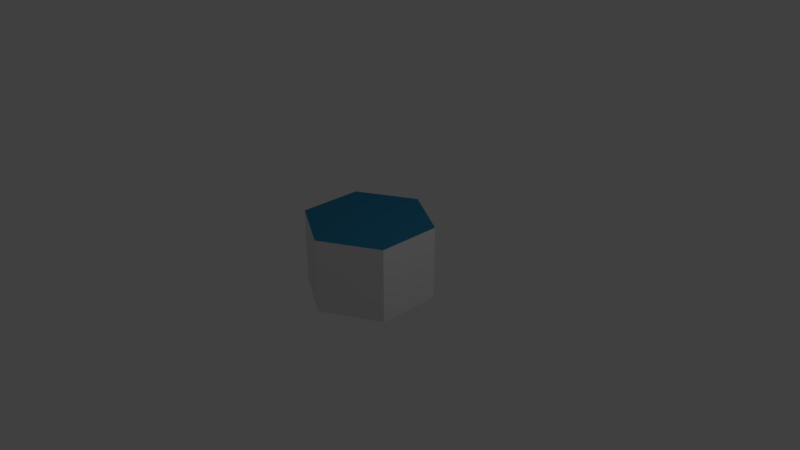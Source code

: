 # Source: water.blend  (saved by Blender 2.78.0; exported with 4.5.12 LTS)
import bpy
from mathutils import Matrix  # noqa: F401  (used for matrix-valued properties, if any)

bpy.ops.wm.read_factory_settings(use_empty=True)
scene = bpy.context.scene
scene.name = 'Scene'

# ---- collections
col_collection_1 = bpy.data.collections.new('Collection 1'); scene.collection.children.link(col_collection_1)

# ---- materials (node trees are filled in below, after node groups)
mat_water_blue = bpy.data.materials.new('water_blue')
mat_water_blue.alpha_threshold = 0.0
mat_water_blue.use_transparent_shadow = False
mat_water_blue.diffuse_color = (0.0285, 0.2006, 0.3588, 1.0)
mat_water_blue.roughness = 0.5
mat_material = bpy.data.materials.new('Material')
mat_material.alpha_threshold = 0.0
mat_material.use_transparent_shadow = False
mat_material.roughness = 0.5

# ---- material node trees

# ---- world
world_world = bpy.data.worlds.new('World'); scene.world = world_world
world_world.color = (0.05088, 0.05088, 0.05088)
world_world.use_sun_shadow = False
world_world.sun_shadow_jitter_overblur = 0.0
world_world.cycles.sampling_method = 'MANUAL'

# ---- cameras
cam_camera = bpy.data.cameras.new('Camera')
cam_camera.clip_end = 100.0
cam_camera.lens = 35.0
cam_camera.sensor_width = 32.0
cam_camera.sensor_height = 18.0
cam_camera.ortho_scale = 7.314
cam_camera.dof.focus_distance = 0.0
cam_camera.dof.aperture_fstop = 128.0

# ---- lights
light_lamp = bpy.data.lights.new('Lamp', 'POINT')
light_lamp.transmission_factor = 0.0
light_lamp.cutoff_distance = 30.0
light_lamp.energy = 100.0
light_lamp.shadow_buffer_clip_start = 1.001
light_lamp.shadow_soft_size = 0.1
light_lamp.shadow_maximum_resolution = 0.006
light_lamp.use_absolute_resolution = True

# ---- meshes
me_sphere = bpy.data.meshes.new('Sphere')
me_sphere.from_pydata([(0.0, 0.866, 0.5), (0.0, 0.866, -0.5), (0.75, 0.433, 0.5), (0.75, 0.433, -0.5), (0.75, -0.433, 0.5), (0.75, -0.433, -0.5), (-1.329e-07, -0.866, 0.5), (-1.031e-07, -0.866, -0.5), (-0.75, -0.433, 0.5), (-0.75, -0.433, -0.5), (-0.75, 0.433, 0.5), (-0.75, 0.433, -0.5)], [], [(1, 0, 2, 3), (3, 2, 4, 5), (0, 10, 8, 6, 4, 2), (5, 4, 6, 7), (7, 6, 8, 9), (9, 8, 10, 11), (1, 3, 5, 7, 9, 11), (11, 10, 0, 1)])
me_sphere.polygons.foreach_set('material_index', [1, 1, 0, 1, 1, 1, 1, 1])
me_sphere.materials.append(mat_water_blue)
me_sphere.materials.append(mat_material)
me_sphere.use_remesh_preserve_volume = False
me_sphere.use_remesh_preserve_attributes = False
me_sphere.use_mirror_vertex_groups = False
me_sphere.update()

# ---- objects
ob_sphere = bpy.data.objects.new('Sphere', me_sphere)
ob_lamp = bpy.data.objects.new('Lamp', light_lamp)
ob_camera = bpy.data.objects.new('Camera', cam_camera)

# ---- transforms, parenting, visibility, modifiers, constraints
ob_sphere.location = (0.0, 0.0, 0.0)
ob_sphere.lineart.crease_threshold = 0.0
ob_lamp.location = (4.076, 1.005, 5.904)
ob_lamp.rotation_euler = (0.6503, 0.05522, 1.866)
ob_lamp.lock_rotations_4d = False
ob_lamp.empty_display_type = 'ARROWS'
ob_lamp.color = (0.0, 0.0, 0.0, 0.0)
ob_lamp.lineart.crease_threshold = 0.0
ob_camera.location = (7.481, -6.508, 5.344)
ob_camera.rotation_euler = (1.109, 0.0, 0.8149)
ob_camera.lock_rotations_4d = False
ob_camera.empty_display_type = 'ARROWS'
ob_camera.color = (0.0, 0.0, 0.0, 0.0)
ob_camera.display_type = 'WIRE'
ob_camera.lineart.crease_threshold = 0.0

# ---- collection membership
col_collection_1.objects.link(ob_sphere)
col_collection_1.objects.link(ob_lamp)
col_collection_1.objects.link(ob_camera)

# ---- scene / render settings (as saved in the file)
scene.camera = ob_camera
scene.frame_start = 1; scene.frame_end = 250; scene.frame_set(1)
scene.render.engine = 'BLENDER_EEVEE_NEXT'
scene.render.resolution_percentage = 50
scene.render.dither_intensity = 0.0
scene.cycles.use_denoising = False
scene.cycles.samples = 128
scene.cycles.sampling_pattern = 'TABULATED_SOBOL'
scene.cycles.light_sampling_threshold = 0.0
scene.cycles.use_adaptive_sampling = False
scene.cycles.use_light_tree = False
scene.cycles.blur_glossy = 0.0
scene.cycles.sample_clamp_indirect = 0.0
scene.view_settings.view_transform = 'Standard'
bpy.context.view_layer.update()
